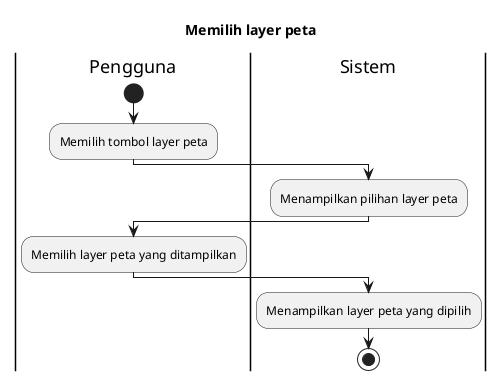

The diagram above was rendered by PlantUML. Its source (embedded in the PNG):
@startuml
title Memilih layer peta
 
|Pengguna|
start
:Memilih tombol layer peta;

|Sistem|
:Menampilkan pilihan layer peta;

|Pengguna|
:Memilih layer peta yang ditampilkan;

|Sistem|
:Menampilkan layer peta yang dipilih;

stop
@enduml